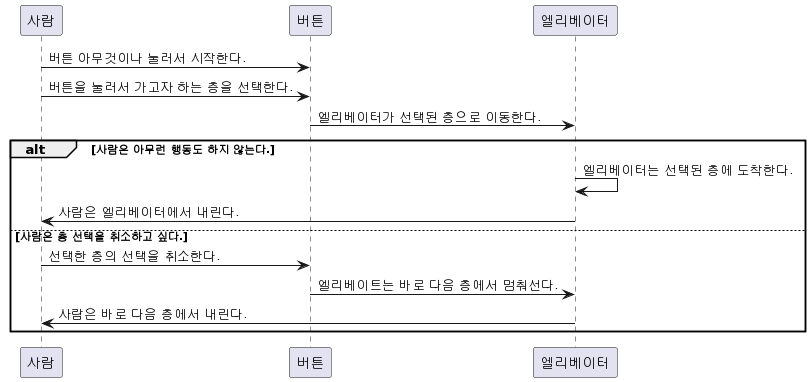

The diagram above was rendered by PlantUML. Its source (embedded in the PNG):
@startuml
사람 -> 버튼: 버튼 아무것이나 눌러서 시작한다.
사람 -> 버튼: 버튼을 눌러서 가고자 하는 층을 선택한다.
버튼 -> 엘리베이터: 엘리베이터가 선택된 층으로 이동한다.
alt 사람은 아무런 행동도 하지 않는다.
엘리베이터 -> 엘리베이터: 엘리베이터는 선택된 층에 도착한다.
엘리베이터 -> 사람: 사람은 엘리베이터에서 내린다.
else 사람은 층 선택을 취소하고 싶다.
사람 -> 버튼: 선택한 층의 선택을 취소한다.
버튼 -> 엘리베이터: 엘리베이트는 바로 다음 층에서 멈춰선다.
엘리베이터 -> 사람: 사람은 바로 다음 층에서 내린다.
end
@enduml